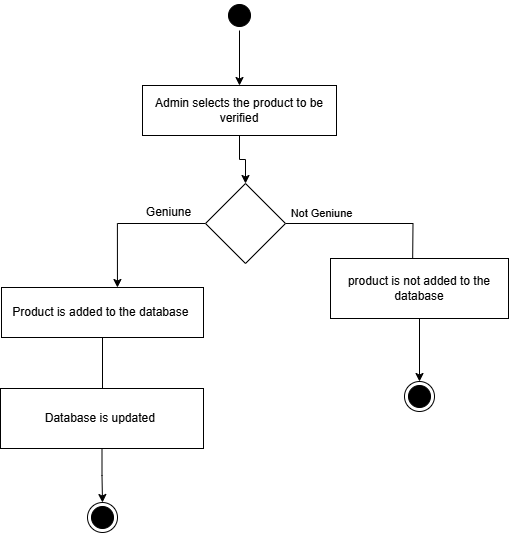

The diagram above was exported from draw.io. Its source (the exported page's mxGraphModel, read from the mxfile embedded in the PNG):
<mxGraphModel dx="1625" dy="2876" grid="0" gridSize="10" guides="1" tooltips="1" connect="1" arrows="1" fold="1" page="0" pageScale="1" pageWidth="850" pageHeight="1100" math="0" shadow="0">
  <root>
    <mxCell id="0" />
    <mxCell id="1" parent="0" />
    <mxCell id="2VpVIzwJSyfwNyZ8WWhI-1" value="" style="edgeStyle=orthogonalEdgeStyle;rounded=0;orthogonalLoop=1;jettySize=auto;html=1;labelBackgroundColor=none;fontColor=default;" edge="1" parent="1" source="k3HHWC8_8l3afirj9GHt-3" target="k3HHWC8_8l3afirj9GHt-5">
      <mxGeometry relative="1" as="geometry" />
    </mxCell>
    <mxCell id="k3HHWC8_8l3afirj9GHt-3" value="" style="ellipse;html=1;shape=startState;rounded=0;labelBackgroundColor=none;fillColor=#000000;" parent="1" vertex="1">
      <mxGeometry x="-336" y="-2310" width="30" height="30" as="geometry" />
    </mxCell>
    <mxCell id="2VpVIzwJSyfwNyZ8WWhI-6" value="" style="edgeStyle=orthogonalEdgeStyle;rounded=0;orthogonalLoop=1;jettySize=auto;html=1;labelBackgroundColor=none;fontColor=default;" edge="1" parent="1" source="k3HHWC8_8l3afirj9GHt-5" target="2VpVIzwJSyfwNyZ8WWhI-5">
      <mxGeometry relative="1" as="geometry" />
    </mxCell>
    <mxCell id="k3HHWC8_8l3afirj9GHt-5" value="Admin selects the product to be verified" style="html=1;whiteSpace=wrap;labelBackgroundColor=none;" parent="1" vertex="1">
      <mxGeometry x="-418" y="-2225" width="194" height="50" as="geometry" />
    </mxCell>
    <mxCell id="k3HHWC8_8l3afirj9GHt-16" value="" style="edgeStyle=orthogonalEdgeStyle;rounded=0;orthogonalLoop=1;jettySize=auto;html=1;labelBackgroundColor=none;fontColor=default;" parent="1" target="k3HHWC8_8l3afirj9GHt-15" edge="1">
      <mxGeometry relative="1" as="geometry">
        <mxPoint x="-473" y="-1970" as="sourcePoint" />
      </mxGeometry>
    </mxCell>
    <mxCell id="k3HHWC8_8l3afirj9GHt-18" value="" style="edgeStyle=orthogonalEdgeStyle;rounded=0;orthogonalLoop=1;jettySize=auto;html=1;labelBackgroundColor=none;fontColor=default;" parent="1" target="k3HHWC8_8l3afirj9GHt-17" edge="1">
      <mxGeometry relative="1" as="geometry">
        <mxPoint x="-473" y="-1869" as="sourcePoint" />
      </mxGeometry>
    </mxCell>
    <mxCell id="2VpVIzwJSyfwNyZ8WWhI-20" style="edgeStyle=orthogonalEdgeStyle;rounded=0;orthogonalLoop=1;jettySize=auto;html=1;labelBackgroundColor=none;fontColor=default;" edge="1" parent="1" source="2VpVIzwJSyfwNyZ8WWhI-2">
      <mxGeometry relative="1" as="geometry">
        <mxPoint x="-458" y="-1910" as="targetPoint" />
      </mxGeometry>
    </mxCell>
    <mxCell id="2VpVIzwJSyfwNyZ8WWhI-2" value="Product is added to the database&amp;nbsp;" style="html=1;whiteSpace=wrap;labelBackgroundColor=none;" vertex="1" parent="1">
      <mxGeometry x="-559" y="-2023" width="202" height="50" as="geometry" />
    </mxCell>
    <mxCell id="2VpVIzwJSyfwNyZ8WWhI-11" style="edgeStyle=orthogonalEdgeStyle;rounded=0;orthogonalLoop=1;jettySize=auto;html=1;exitX=1;exitY=0.5;exitDx=0;exitDy=0;labelBackgroundColor=none;fontColor=default;" edge="1" parent="1" source="2VpVIzwJSyfwNyZ8WWhI-5">
      <mxGeometry relative="1" as="geometry">
        <mxPoint x="-148" y="-2034" as="targetPoint" />
      </mxGeometry>
    </mxCell>
    <mxCell id="2VpVIzwJSyfwNyZ8WWhI-15" value="Not Geniune" style="edgeLabel;html=1;align=center;verticalAlign=middle;resizable=0;points=[];labelBackgroundColor=none;" vertex="1" connectable="0" parent="2VpVIzwJSyfwNyZ8WWhI-11">
      <mxGeometry x="-0.6136" y="4" relative="1" as="geometry">
        <mxPoint y="-7" as="offset" />
      </mxGeometry>
    </mxCell>
    <mxCell id="2VpVIzwJSyfwNyZ8WWhI-29" style="edgeStyle=orthogonalEdgeStyle;rounded=0;orthogonalLoop=1;jettySize=auto;html=1;entryX=0.574;entryY=0;entryDx=0;entryDy=0;entryPerimeter=0;" edge="1" parent="1" source="2VpVIzwJSyfwNyZ8WWhI-5" target="2VpVIzwJSyfwNyZ8WWhI-2">
      <mxGeometry relative="1" as="geometry" />
    </mxCell>
    <mxCell id="2VpVIzwJSyfwNyZ8WWhI-5" value="" style="rhombus;whiteSpace=wrap;html=1;labelBackgroundColor=none;" vertex="1" parent="1">
      <mxGeometry x="-355" y="-2127" width="80" height="80" as="geometry" />
    </mxCell>
    <mxCell id="2VpVIzwJSyfwNyZ8WWhI-24" style="edgeStyle=orthogonalEdgeStyle;rounded=0;orthogonalLoop=1;jettySize=auto;html=1;labelBackgroundColor=none;fontColor=default;" edge="1" parent="1" source="2VpVIzwJSyfwNyZ8WWhI-16" target="2VpVIzwJSyfwNyZ8WWhI-19">
      <mxGeometry relative="1" as="geometry" />
    </mxCell>
    <mxCell id="2VpVIzwJSyfwNyZ8WWhI-16" value="product is not added to the database" style="whiteSpace=wrap;html=1;labelBackgroundColor=none;" vertex="1" parent="1">
      <mxGeometry x="-230" y="-2052" width="178" height="60" as="geometry" />
    </mxCell>
    <mxCell id="2VpVIzwJSyfwNyZ8WWhI-19" value="" style="ellipse;html=1;shape=endState;labelBackgroundColor=none;fillColor=#000000;" vertex="1" parent="1">
      <mxGeometry x="-156" y="-1929" width="30" height="30" as="geometry" />
    </mxCell>
    <mxCell id="2VpVIzwJSyfwNyZ8WWhI-21" value="Database is updated&amp;nbsp;" style="whiteSpace=wrap;html=1;labelBackgroundColor=none;" vertex="1" parent="1">
      <mxGeometry x="-560" y="-1922" width="203" height="60" as="geometry" />
    </mxCell>
    <mxCell id="2VpVIzwJSyfwNyZ8WWhI-23" style="edgeStyle=orthogonalEdgeStyle;rounded=0;orthogonalLoop=1;jettySize=auto;html=1;exitX=0.5;exitY=1;exitDx=0;exitDy=0;labelBackgroundColor=none;fontColor=default;" edge="1" parent="1" source="2VpVIzwJSyfwNyZ8WWhI-21" target="2VpVIzwJSyfwNyZ8WWhI-22">
      <mxGeometry relative="1" as="geometry" />
    </mxCell>
    <mxCell id="2VpVIzwJSyfwNyZ8WWhI-22" value="" style="ellipse;html=1;shape=endState;labelBackgroundColor=none;fillColor=#000000;" vertex="1" parent="1">
      <mxGeometry x="-473" y="-1808" width="30" height="30" as="geometry" />
    </mxCell>
    <mxCell id="2VpVIzwJSyfwNyZ8WWhI-30" value="Geniune" style="text;html=1;align=center;verticalAlign=middle;resizable=0;points=[];autosize=1;strokeColor=none;fillColor=none;" vertex="1" parent="1">
      <mxGeometry x="-424" y="-2111" width="63" height="26" as="geometry" />
    </mxCell>
  </root>
</mxGraphModel>